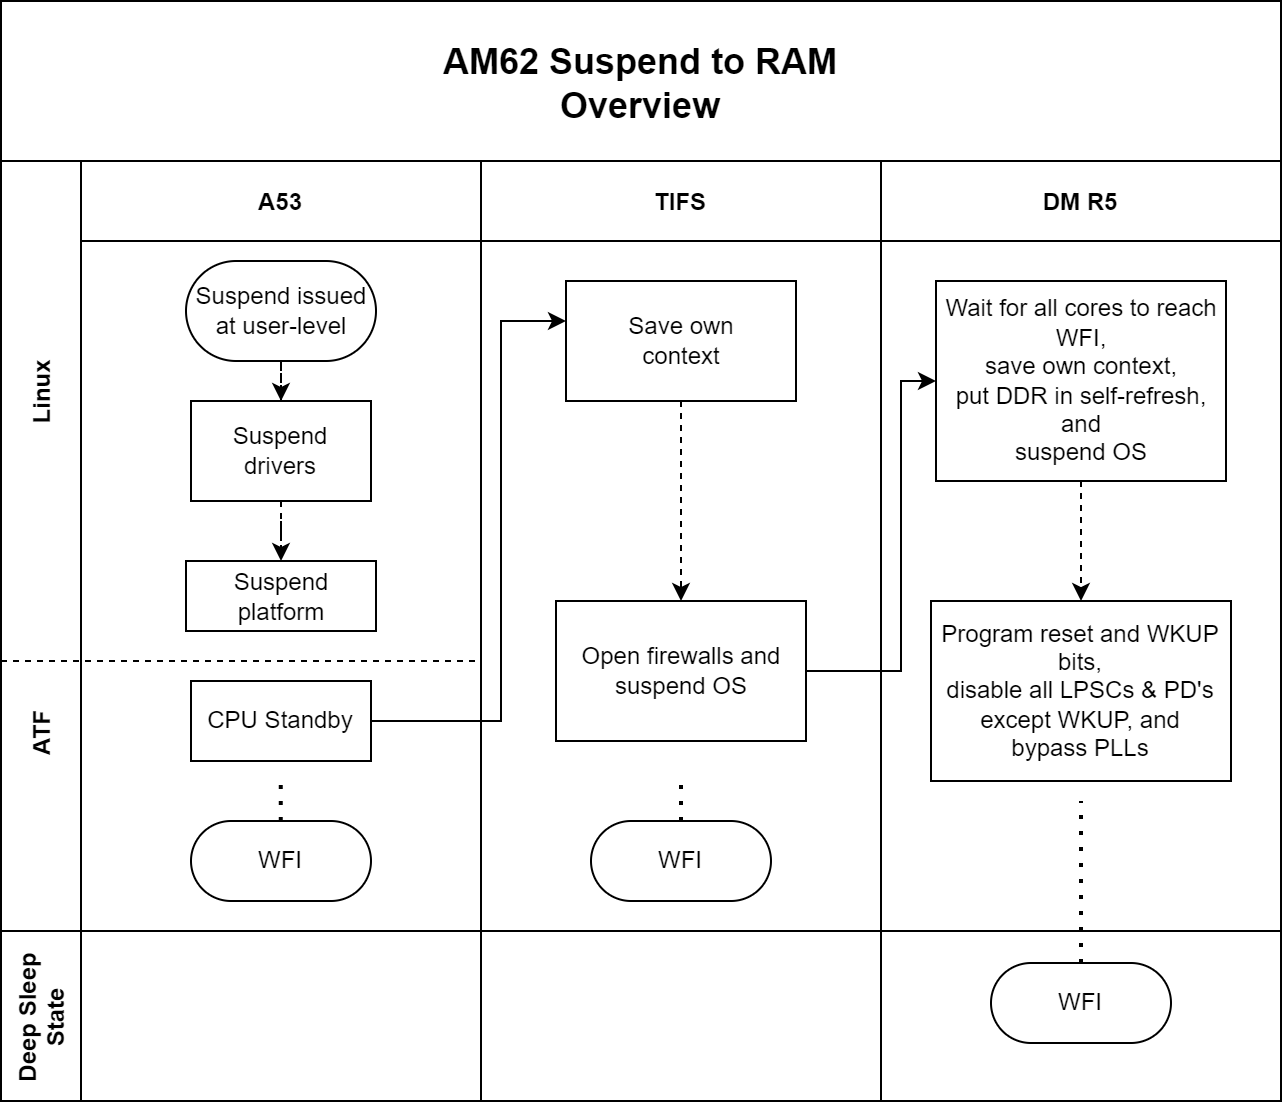

The diagram above was exported from draw.io. Its source (the exported page's mxGraphModel, read from the mxfile embedded in the PNG):
<mxGraphModel dx="794" dy="480" grid="1" gridSize="10" guides="1" tooltips="1" connect="1" arrows="1" fold="1" page="1" pageScale="1" pageWidth="850" pageHeight="1100" math="0" shadow="0">
  <root>
    <mxCell id="0" />
    <mxCell id="1" parent="0" />
    <mxCell id="3nuBFxr9cyL0pnOWT2aG-1" value="AM62 Suspend to RAM&#10;Overview" style="shape=table;childLayout=tableLayout;startSize=80;collapsible=0;recursiveResize=0;expand=0;fillColor=none;fontStyle=1;strokeColor=default;movable=1;resizable=1;rotatable=1;deletable=1;editable=1;connectable=1;fontSize=18;" parent="1" vertex="1">
      <mxGeometry x="80" y="80" width="640" height="550" as="geometry" />
    </mxCell>
    <mxCell id="3nuBFxr9cyL0pnOWT2aG-3" value="ATF                                           Linux                             " style="shape=tableRow;horizontal=0;swimlaneHead=0;swimlaneBody=0;top=0;left=0;bottom=0;right=0;fillColor=none;points=[[0,0.5],[1,0.5]];portConstraint=eastwest;startSize=40;collapsible=0;recursiveResize=0;expand=0;fontStyle=1;movable=1;resizable=1;rotatable=1;deletable=1;editable=1;connectable=1;align=right;" parent="3nuBFxr9cyL0pnOWT2aG-1" vertex="1">
      <mxGeometry y="80" width="640" height="385" as="geometry" />
    </mxCell>
    <mxCell id="3nuBFxr9cyL0pnOWT2aG-4" value="A53" style="swimlane;swimlaneHead=0;swimlaneBody=0;connectable=1;fillColor=none;startSize=40;collapsible=0;recursiveResize=0;expand=0;fontStyle=1;movable=1;resizable=1;rotatable=1;deletable=1;editable=1;" parent="3nuBFxr9cyL0pnOWT2aG-3" vertex="1">
      <mxGeometry x="40" width="200" height="385" as="geometry">
        <mxRectangle width="200" height="385" as="alternateBounds" />
      </mxGeometry>
    </mxCell>
    <mxCell id="3nuBFxr9cyL0pnOWT2aG-5" style="edgeStyle=orthogonalEdgeStyle;rounded=0;orthogonalLoop=1;jettySize=auto;html=1;movable=1;resizable=1;rotatable=1;deletable=1;editable=1;connectable=1;dashed=1;" parent="3nuBFxr9cyL0pnOWT2aG-4" source="3nuBFxr9cyL0pnOWT2aG-6" target="3nuBFxr9cyL0pnOWT2aG-7" edge="1">
      <mxGeometry relative="1" as="geometry" />
    </mxCell>
    <mxCell id="3nuBFxr9cyL0pnOWT2aG-6" value="Suspend issued at user-level" style="rounded=1;whiteSpace=wrap;html=1;arcSize=50;movable=1;resizable=1;rotatable=1;deletable=1;editable=1;connectable=1;" parent="3nuBFxr9cyL0pnOWT2aG-4" vertex="1">
      <mxGeometry x="52.5" y="50" width="95" height="50" as="geometry" />
    </mxCell>
    <mxCell id="DofYZ4jt4DbUSFKsMwsu-8" value="" style="edgeStyle=orthogonalEdgeStyle;rounded=0;orthogonalLoop=1;jettySize=auto;html=1;dashed=1;" parent="3nuBFxr9cyL0pnOWT2aG-4" source="3nuBFxr9cyL0pnOWT2aG-7" target="DofYZ4jt4DbUSFKsMwsu-7" edge="1">
      <mxGeometry relative="1" as="geometry" />
    </mxCell>
    <mxCell id="3nuBFxr9cyL0pnOWT2aG-7" value="Suspend&lt;br&gt;drivers" style="rounded=0;whiteSpace=wrap;html=1;movable=1;resizable=1;rotatable=1;deletable=1;editable=1;connectable=1;" parent="3nuBFxr9cyL0pnOWT2aG-4" vertex="1">
      <mxGeometry x="55" y="120" width="90" height="50" as="geometry" />
    </mxCell>
    <mxCell id="3nuBFxr9cyL0pnOWT2aG-17" value="CPU Standby" style="rounded=0;whiteSpace=wrap;html=1;movable=1;resizable=1;rotatable=1;deletable=1;editable=1;connectable=1;" parent="3nuBFxr9cyL0pnOWT2aG-4" vertex="1">
      <mxGeometry x="55" y="260" width="90" height="40" as="geometry" />
    </mxCell>
    <mxCell id="DofYZ4jt4DbUSFKsMwsu-7" value="Suspend platform" style="whiteSpace=wrap;html=1;rounded=0;" parent="3nuBFxr9cyL0pnOWT2aG-4" vertex="1">
      <mxGeometry x="52.5" y="200" width="95" height="35" as="geometry" />
    </mxCell>
    <mxCell id="DofYZ4jt4DbUSFKsMwsu-10" value="" style="endArrow=none;dashed=1;html=1;rounded=0;" parent="3nuBFxr9cyL0pnOWT2aG-4" edge="1">
      <mxGeometry width="50" height="50" relative="1" as="geometry">
        <mxPoint x="-40" y="250" as="sourcePoint" />
        <mxPoint x="200" y="250" as="targetPoint" />
      </mxGeometry>
    </mxCell>
    <mxCell id="3nuBFxr9cyL0pnOWT2aG-14" value="WFI" style="rounded=1;whiteSpace=wrap;html=1;arcSize=50;movable=1;resizable=1;rotatable=1;deletable=1;editable=1;connectable=1;" parent="3nuBFxr9cyL0pnOWT2aG-4" vertex="1">
      <mxGeometry x="55" y="330" width="90" height="40" as="geometry" />
    </mxCell>
    <mxCell id="-xs0x_8cW8lPo7lKGPrC-16" value="" style="endArrow=none;dashed=1;html=1;dashPattern=1 3;strokeWidth=2;rounded=0;exitX=0.5;exitY=0;exitDx=0;exitDy=0;" parent="3nuBFxr9cyL0pnOWT2aG-4" edge="1">
      <mxGeometry width="50" height="50" relative="1" as="geometry">
        <mxPoint x="99.88" y="330" as="sourcePoint" />
        <mxPoint x="99.88" y="310" as="targetPoint" />
      </mxGeometry>
    </mxCell>
    <mxCell id="3nuBFxr9cyL0pnOWT2aG-8" value="TIFS" style="swimlane;swimlaneHead=0;swimlaneBody=0;connectable=1;fillColor=none;startSize=40;collapsible=0;recursiveResize=0;expand=0;fontStyle=1;movable=1;resizable=1;rotatable=1;deletable=1;editable=1;" parent="3nuBFxr9cyL0pnOWT2aG-3" vertex="1">
      <mxGeometry x="240" width="200" height="385" as="geometry">
        <mxRectangle width="200" height="385" as="alternateBounds" />
      </mxGeometry>
    </mxCell>
    <mxCell id="zmJfLZi4yXRIaIIOs3bJ-4" value="" style="edgeStyle=orthogonalEdgeStyle;rounded=0;orthogonalLoop=1;jettySize=auto;html=1;dashed=1;" parent="3nuBFxr9cyL0pnOWT2aG-8" source="3nuBFxr9cyL0pnOWT2aG-9" target="zmJfLZi4yXRIaIIOs3bJ-3" edge="1">
      <mxGeometry relative="1" as="geometry" />
    </mxCell>
    <mxCell id="3nuBFxr9cyL0pnOWT2aG-9" value="Save own&lt;br&gt;context" style="rounded=0;whiteSpace=wrap;html=1;movable=1;resizable=1;rotatable=1;deletable=1;editable=1;connectable=1;" parent="3nuBFxr9cyL0pnOWT2aG-8" vertex="1">
      <mxGeometry x="42.5" y="60" width="115" height="60" as="geometry" />
    </mxCell>
    <mxCell id="DofYZ4jt4DbUSFKsMwsu-18" value="WFI" style="rounded=1;whiteSpace=wrap;html=1;arcSize=50;movable=1;resizable=1;rotatable=1;deletable=1;editable=1;connectable=1;" parent="3nuBFxr9cyL0pnOWT2aG-8" vertex="1">
      <mxGeometry x="55" y="330" width="90" height="40" as="geometry" />
    </mxCell>
    <mxCell id="-xs0x_8cW8lPo7lKGPrC-28" value="" style="endArrow=none;dashed=1;html=1;dashPattern=1 3;strokeWidth=2;rounded=0;exitX=0.5;exitY=0;exitDx=0;exitDy=0;" parent="3nuBFxr9cyL0pnOWT2aG-8" source="DofYZ4jt4DbUSFKsMwsu-18" edge="1">
      <mxGeometry width="50" height="50" relative="1" as="geometry">
        <mxPoint x="425" y="490" as="sourcePoint" />
        <mxPoint x="100" y="310" as="targetPoint" />
      </mxGeometry>
    </mxCell>
    <mxCell id="zmJfLZi4yXRIaIIOs3bJ-3" value="Open firewalls and&lt;br&gt;suspend OS" style="whiteSpace=wrap;html=1;rounded=0;" parent="3nuBFxr9cyL0pnOWT2aG-8" vertex="1">
      <mxGeometry x="37.5" y="220" width="125" height="70" as="geometry" />
    </mxCell>
    <mxCell id="3nuBFxr9cyL0pnOWT2aG-11" value="DM R5" style="swimlane;swimlaneHead=0;swimlaneBody=0;connectable=1;fillColor=none;startSize=40;collapsible=0;recursiveResize=0;expand=0;fontStyle=1;movable=1;resizable=1;rotatable=1;deletable=1;editable=1;" parent="3nuBFxr9cyL0pnOWT2aG-3" vertex="1">
      <mxGeometry x="440" width="200" height="385" as="geometry">
        <mxRectangle width="200" height="385" as="alternateBounds" />
      </mxGeometry>
    </mxCell>
    <mxCell id="DofYZ4jt4DbUSFKsMwsu-20" value="&lt;span style=&quot;background-color: initial; text-align: left;&quot;&gt;Program reset and WKUP bits,&lt;br&gt;disable all LPSCs &amp;amp; PD's except WKUP, and&lt;br&gt;&lt;/span&gt;bypass PLLs&lt;br&gt;&lt;div style=&quot;text-align: justify;&quot;&gt;&lt;/div&gt;" style="whiteSpace=wrap;html=1;rounded=0;" parent="3nuBFxr9cyL0pnOWT2aG-11" vertex="1">
      <mxGeometry x="25" y="220" width="150" height="90" as="geometry" />
    </mxCell>
    <mxCell id="2YwvmDQTNcOl36R3-JAd-2" value="" style="edgeStyle=orthogonalEdgeStyle;rounded=0;orthogonalLoop=1;jettySize=auto;html=1;dashed=1;" parent="3nuBFxr9cyL0pnOWT2aG-11" source="fcMnCe7QVsz0g-01NV9--2" target="DofYZ4jt4DbUSFKsMwsu-20" edge="1">
      <mxGeometry relative="1" as="geometry" />
    </mxCell>
    <mxCell id="fcMnCe7QVsz0g-01NV9--2" value="Wait for all cores to reach WFI,&lt;br&gt;save own context,&lt;br&gt;put DDR in self-refresh, and&lt;br&gt;suspend OS" style="rounded=0;whiteSpace=wrap;html=1;" parent="3nuBFxr9cyL0pnOWT2aG-11" vertex="1">
      <mxGeometry x="27.5" y="60" width="145" height="100" as="geometry" />
    </mxCell>
    <mxCell id="2YwvmDQTNcOl36R3-JAd-1" value="" style="edgeStyle=orthogonalEdgeStyle;rounded=0;orthogonalLoop=1;jettySize=auto;html=1;" parent="3nuBFxr9cyL0pnOWT2aG-3" source="zmJfLZi4yXRIaIIOs3bJ-3" target="fcMnCe7QVsz0g-01NV9--2" edge="1">
      <mxGeometry relative="1" as="geometry">
        <Array as="points">
          <mxPoint x="450" y="255" />
          <mxPoint x="450" y="110" />
        </Array>
      </mxGeometry>
    </mxCell>
    <mxCell id="3nuBFxr9cyL0pnOWT2aG-15" value="Deep Sleep&#10;State" style="shape=tableRow;horizontal=0;swimlaneHead=0;swimlaneBody=0;top=0;left=0;bottom=0;right=0;fillColor=none;points=[[0,0.5],[1,0.5]];portConstraint=eastwest;startSize=40;collapsible=0;recursiveResize=0;expand=0;fontStyle=1;movable=1;resizable=1;rotatable=1;deletable=1;editable=1;connectable=1;" parent="3nuBFxr9cyL0pnOWT2aG-1" vertex="1">
      <mxGeometry y="465" width="640" height="85" as="geometry" />
    </mxCell>
    <mxCell id="3nuBFxr9cyL0pnOWT2aG-16" value="" style="swimlane;swimlaneHead=0;swimlaneBody=0;connectable=1;fillColor=none;startSize=0;collapsible=0;recursiveResize=0;expand=0;fontStyle=1;movable=1;resizable=1;rotatable=1;deletable=1;editable=1;" parent="3nuBFxr9cyL0pnOWT2aG-15" vertex="1">
      <mxGeometry x="40" width="200" height="85" as="geometry">
        <mxRectangle width="200" height="85" as="alternateBounds" />
      </mxGeometry>
    </mxCell>
    <mxCell id="3nuBFxr9cyL0pnOWT2aG-18" value="" style="swimlane;swimlaneHead=0;swimlaneBody=0;connectable=1;fillColor=none;startSize=0;collapsible=0;recursiveResize=0;expand=0;fontStyle=1;movable=1;resizable=1;rotatable=1;deletable=1;editable=1;points=[[0,0.25,0,0,0],[0,0.5,0,0,0],[0,0.75,0,0,0],[0,1,0,0,0],[0.25,1,0,0,0],[0.5,1,0,0,0],[0.75,1,0,0,0],[1,0.25,0,0,0],[1,0.5,0,0,0],[1,0.75,0,0,0],[1,1,0,0,0]];" parent="3nuBFxr9cyL0pnOWT2aG-15" vertex="1">
      <mxGeometry x="240" width="200" height="85" as="geometry">
        <mxRectangle width="200" height="85" as="alternateBounds" />
      </mxGeometry>
    </mxCell>
    <mxCell id="3nuBFxr9cyL0pnOWT2aG-23" value="" style="swimlane;swimlaneHead=0;swimlaneBody=0;connectable=1;fillColor=none;startSize=0;collapsible=0;recursiveResize=0;expand=0;fontStyle=1;movable=1;resizable=1;rotatable=1;deletable=1;editable=1;" parent="3nuBFxr9cyL0pnOWT2aG-15" vertex="1">
      <mxGeometry x="440" width="200" height="85" as="geometry">
        <mxRectangle width="200" height="85" as="alternateBounds" />
      </mxGeometry>
    </mxCell>
    <mxCell id="DofYZ4jt4DbUSFKsMwsu-26" value="WFI" style="rounded=1;whiteSpace=wrap;html=1;arcSize=50;movable=1;resizable=1;rotatable=1;deletable=1;editable=1;connectable=1;" parent="3nuBFxr9cyL0pnOWT2aG-23" vertex="1">
      <mxGeometry x="55" y="16" width="90" height="40" as="geometry" />
    </mxCell>
    <mxCell id="DofYZ4jt4DbUSFKsMwsu-27" value="" style="endArrow=none;dashed=1;html=1;dashPattern=1 3;strokeWidth=2;rounded=0;exitX=0.5;exitY=0;exitDx=0;exitDy=0;" parent="3nuBFxr9cyL0pnOWT2aG-23" source="DofYZ4jt4DbUSFKsMwsu-26" edge="1">
      <mxGeometry width="50" height="50" relative="1" as="geometry">
        <mxPoint x="-365" y="-870" as="sourcePoint" />
        <mxPoint x="100" y="-65" as="targetPoint" />
      </mxGeometry>
    </mxCell>
    <mxCell id="3nuBFxr9cyL0pnOWT2aG-24" value="" style="edgeStyle=orthogonalEdgeStyle;rounded=0;orthogonalLoop=1;jettySize=auto;html=1;movable=1;resizable=1;rotatable=1;deletable=1;editable=1;connectable=1;" parent="3nuBFxr9cyL0pnOWT2aG-1" target="3nuBFxr9cyL0pnOWT2aG-9" edge="1">
      <mxGeometry relative="1" as="geometry">
        <Array as="points">
          <mxPoint x="185" y="360" />
          <mxPoint x="250" y="360" />
          <mxPoint x="250" y="160" />
        </Array>
        <mxPoint x="185" y="360" as="sourcePoint" />
      </mxGeometry>
    </mxCell>
  </root>
</mxGraphModel>